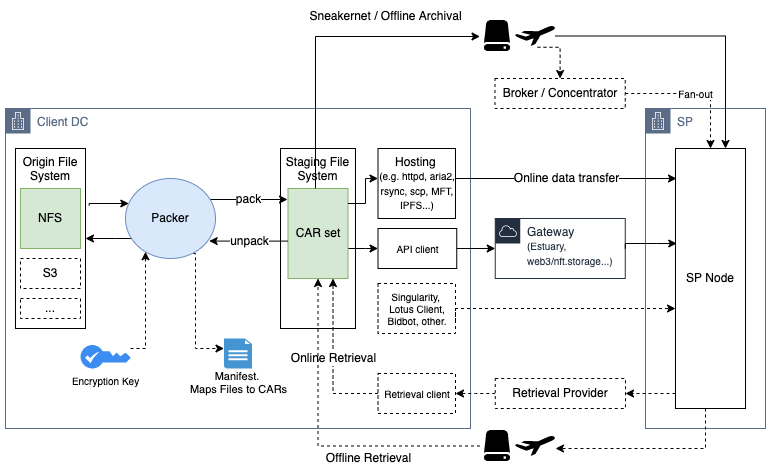

The diagram above was exported from draw.io. Its source (the exported page's mxGraphModel, read from the mxfile embedded in the PNG):
<mxGraphModel dx="873" dy="586" grid="1" gridSize="10" guides="1" tooltips="1" connect="1" arrows="1" fold="1" page="1" pageScale="1" pageWidth="850" pageHeight="1100" background="#ffffff" math="0" shadow="0">
  <root>
    <mxCell id="0" />
    <mxCell id="1" parent="0" />
    <mxCell id="qziLCMFdaO2LlvTPwSSa-58" value="SP" style="points=[[0,0],[0.25,0],[0.5,0],[0.75,0],[1,0],[1,0.25],[1,0.5],[1,0.75],[1,1],[0.75,1],[0.5,1],[0.25,1],[0,1],[0,0.75],[0,0.5],[0,0.25]];outlineConnect=0;gradientColor=none;html=1;whiteSpace=wrap;fontSize=12;fontStyle=0;container=1;pointerEvents=0;collapsible=0;recursiveResize=0;shape=mxgraph.aws4.group;grIcon=mxgraph.aws4.group_corporate_data_center;strokeColor=#5A6C86;fillColor=#FFFFFF;verticalAlign=top;align=left;spacingLeft=30;fontColor=#5A6C86;dashed=0;labelBackgroundColor=default;" parent="1" vertex="1">
      <mxGeometry x="720" y="200" width="120" height="320" as="geometry" />
    </mxCell>
    <mxCell id="qziLCMFdaO2LlvTPwSSa-3" value="SP Node" style="rounded=0;whiteSpace=wrap;html=1;" parent="qziLCMFdaO2LlvTPwSSa-58" vertex="1">
      <mxGeometry x="30" y="40" width="70" height="260" as="geometry" />
    </mxCell>
    <mxCell id="qziLCMFdaO2LlvTPwSSa-57" value="Gateway&lt;br&gt;&lt;font style=&quot;font-size: 10px;&quot;&gt;(Estuary, &lt;br&gt;web3/nft.storage...)&lt;/font&gt;" style="points=[[0,0],[0.25,0],[0.5,0],[0.75,0],[1,0],[1,0.25],[1,0.5],[1,0.75],[1,1],[0.75,1],[0.5,1],[0.25,1],[0,1],[0,0.75],[0,0.5],[0,0.25]];outlineConnect=0;gradientColor=none;html=1;whiteSpace=wrap;fontSize=12;fontStyle=0;container=1;pointerEvents=0;collapsible=0;recursiveResize=0;shape=mxgraph.aws4.group;grIcon=mxgraph.aws4.group_aws_cloud;strokeColor=#232F3E;fillColor=none;verticalAlign=top;align=left;spacingLeft=30;fontColor=#232F3E;dashed=0;labelBackgroundColor=default;" parent="1" vertex="1">
      <mxGeometry x="569.75" y="310" width="130" height="60" as="geometry" />
    </mxCell>
    <mxCell id="qziLCMFdaO2LlvTPwSSa-56" value="Client DC" style="points=[[0,0],[0.25,0],[0.5,0],[0.75,0],[1,0],[1,0.25],[1,0.5],[1,0.75],[1,1],[0.75,1],[0.5,1],[0.25,1],[0,1],[0,0.75],[0,0.5],[0,0.25]];outlineConnect=0;gradientColor=none;html=1;whiteSpace=wrap;fontSize=12;fontStyle=0;container=1;pointerEvents=0;collapsible=0;recursiveResize=0;shape=mxgraph.aws4.group;grIcon=mxgraph.aws4.group_corporate_data_center;strokeColor=#5A6C86;fillColor=none;verticalAlign=top;align=left;spacingLeft=30;fontColor=#5A6C86;dashed=0;labelBackgroundColor=default;" parent="1" vertex="1">
      <mxGeometry x="80" y="200" width="465" height="320" as="geometry" />
    </mxCell>
    <mxCell id="qziLCMFdaO2LlvTPwSSa-19" value="API client" style="rounded=0;whiteSpace=wrap;html=1;fontSize=10;" parent="qziLCMFdaO2LlvTPwSSa-56" vertex="1">
      <mxGeometry x="372.5" y="120" width="78.75" height="40" as="geometry" />
    </mxCell>
    <mxCell id="Ys4C-7b9UoRCQPuG-m6D-46" style="rounded=0;orthogonalLoop=1;jettySize=auto;html=1;fontSize=10;dashed=1;edgeStyle=orthogonalEdgeStyle;exitX=0.754;exitY=0.938;exitDx=0;exitDy=0;exitPerimeter=0;" parent="qziLCMFdaO2LlvTPwSSa-56" source="qziLCMFdaO2LlvTPwSSa-5" target="qziLCMFdaO2LlvTPwSSa-52" edge="1">
      <mxGeometry relative="1" as="geometry">
        <Array as="points">
          <mxPoint x="190" y="145" />
          <mxPoint x="190" y="240" />
        </Array>
      </mxGeometry>
    </mxCell>
    <mxCell id="Ys4C-7b9UoRCQPuG-m6D-67" style="rounded=0;orthogonalLoop=1;jettySize=auto;html=1;entryX=1;entryY=0.5;entryDx=0;entryDy=0;labelBorderColor=none;fontSize=10;edgeStyle=orthogonalEdgeStyle;" parent="qziLCMFdaO2LlvTPwSSa-56" source="qziLCMFdaO2LlvTPwSSa-5" target="qziLCMFdaO2LlvTPwSSa-14" edge="1">
      <mxGeometry relative="1" as="geometry">
        <Array as="points">
          <mxPoint x="110" y="130" />
          <mxPoint x="110" y="130" />
        </Array>
      </mxGeometry>
    </mxCell>
    <mxCell id="qziLCMFdaO2LlvTPwSSa-5" value="Packer" style="ellipse;whiteSpace=wrap;html=1;labelBorderColor=none;fillColor=#dae8fc;strokeColor=#6c8ebf;" parent="qziLCMFdaO2LlvTPwSSa-56" vertex="1">
      <mxGeometry x="120" y="70" width="90" height="80" as="geometry" />
    </mxCell>
    <mxCell id="qziLCMFdaO2LlvTPwSSa-25" value="Staging File System" style="rounded=0;whiteSpace=wrap;html=1;verticalAlign=top;" parent="qziLCMFdaO2LlvTPwSSa-56" vertex="1">
      <mxGeometry x="275" y="40" width="75" height="180" as="geometry" />
    </mxCell>
    <mxCell id="qziLCMFdaO2LlvTPwSSa-14" value="Origin File System" style="rounded=0;whiteSpace=wrap;html=1;verticalAlign=top;" parent="qziLCMFdaO2LlvTPwSSa-56" vertex="1">
      <mxGeometry x="10" y="40" width="70" height="180" as="geometry" />
    </mxCell>
    <mxCell id="qziLCMFdaO2LlvTPwSSa-15" style="edgeStyle=orthogonalEdgeStyle;rounded=0;orthogonalLoop=1;jettySize=auto;html=1;exitX=1.053;exitY=0.317;exitDx=0;exitDy=0;exitPerimeter=0;" parent="qziLCMFdaO2LlvTPwSSa-56" source="qziLCMFdaO2LlvTPwSSa-14" target="qziLCMFdaO2LlvTPwSSa-5" edge="1">
      <mxGeometry relative="1" as="geometry">
        <Array as="points">
          <mxPoint x="84" y="95" />
        </Array>
      </mxGeometry>
    </mxCell>
    <mxCell id="m6uGe5VJJy52fHKSj8YA-1" style="edgeStyle=orthogonalEdgeStyle;rounded=0;orthogonalLoop=1;jettySize=auto;html=1;fontSize=10;" edge="1" parent="qziLCMFdaO2LlvTPwSSa-56" source="Ys4C-7b9UoRCQPuG-m6D-27" target="qziLCMFdaO2LlvTPwSSa-19">
      <mxGeometry relative="1" as="geometry">
        <Array as="points">
          <mxPoint x="360" y="140" />
          <mxPoint x="360" y="140" />
        </Array>
      </mxGeometry>
    </mxCell>
    <mxCell id="Ys4C-7b9UoRCQPuG-m6D-27" value="CAR set" style="text;html=1;strokeColor=#82b366;fillColor=#d5e8d4;align=center;verticalAlign=middle;whiteSpace=wrap;rounded=0;" parent="qziLCMFdaO2LlvTPwSSa-56" vertex="1">
      <mxGeometry x="282.5" y="80" width="60" height="90" as="geometry" />
    </mxCell>
    <mxCell id="Ys4C-7b9UoRCQPuG-m6D-34" value="NFS" style="text;html=1;strokeColor=#82b366;fillColor=#d5e8d4;align=center;verticalAlign=middle;whiteSpace=wrap;rounded=0;" parent="qziLCMFdaO2LlvTPwSSa-56" vertex="1">
      <mxGeometry x="15" y="80" width="60" height="60" as="geometry" />
    </mxCell>
    <mxCell id="Ys4C-7b9UoRCQPuG-m6D-37" style="edgeStyle=orthogonalEdgeStyle;rounded=0;orthogonalLoop=1;jettySize=auto;html=1;dashed=1;fontSize=10;" parent="qziLCMFdaO2LlvTPwSSa-56" source="Ys4C-7b9UoRCQPuG-m6D-36" target="qziLCMFdaO2LlvTPwSSa-5" edge="1">
      <mxGeometry relative="1" as="geometry">
        <Array as="points">
          <mxPoint x="140" y="240" />
        </Array>
      </mxGeometry>
    </mxCell>
    <mxCell id="Ys4C-7b9UoRCQPuG-m6D-36" value="&lt;span style=&quot;color: rgb(0, 0, 0); font-family: Helvetica; font-size: 10px; font-style: normal; font-variant-ligatures: normal; font-variant-caps: normal; font-weight: 400; letter-spacing: normal; orphans: 2; text-align: center; text-indent: 0px; text-transform: none; widows: 2; word-spacing: 0px; -webkit-text-stroke-width: 0px; text-decoration-thickness: initial; text-decoration-style: initial; text-decoration-color: initial; float: none; display: inline !important;&quot;&gt;&lt;br&gt;&lt;br&gt;&lt;br&gt;&lt;br&gt;Encryption Key&lt;br&gt;&lt;/span&gt;" style="sketch=0;html=1;aspect=fixed;strokeColor=none;shadow=0;align=center;verticalAlign=middle;fillColor=#3B8DF1;shape=mxgraph.gcp2.key;labelBackgroundColor=none;labelBorderColor=none;fontSize=10;" parent="qziLCMFdaO2LlvTPwSSa-56" vertex="1">
      <mxGeometry x="75" y="236.5" width="50" height="23.5" as="geometry" />
    </mxCell>
    <mxCell id="qziLCMFdaO2LlvTPwSSa-52" value="Manifest. &lt;br&gt;Maps Files to CARs" style="shadow=0;dashed=0;html=1;strokeColor=none;fillColor=#4495D1;labelPosition=center;verticalLabelPosition=bottom;verticalAlign=bottom;align=center;outlineConnect=0;shape=mxgraph.veeam.2d.report;fontSize=11;labelBackgroundColor=default;" parent="qziLCMFdaO2LlvTPwSSa-56" vertex="1">
      <mxGeometry x="218.5" y="230" width="28" height="30" as="geometry" />
    </mxCell>
    <mxCell id="Ys4C-7b9UoRCQPuG-m6D-26" value="pack" style="edgeStyle=orthogonalEdgeStyle;rounded=0;orthogonalLoop=1;jettySize=auto;html=1;fontSize=12;exitX=0.945;exitY=0.265;exitDx=0;exitDy=0;exitPerimeter=0;" parent="qziLCMFdaO2LlvTPwSSa-56" source="qziLCMFdaO2LlvTPwSSa-5" edge="1">
      <mxGeometry relative="1" as="geometry">
        <mxPoint x="282" y="91" as="targetPoint" />
        <Array as="points">
          <mxPoint x="282" y="91" />
        </Array>
      </mxGeometry>
    </mxCell>
    <mxCell id="Ys4C-7b9UoRCQPuG-m6D-44" value="S3" style="text;html=1;align=center;verticalAlign=middle;whiteSpace=wrap;rounded=0;strokeColor=default;dashed=1;" parent="qziLCMFdaO2LlvTPwSSa-56" vertex="1">
      <mxGeometry x="15" y="150" width="60" height="30" as="geometry" />
    </mxCell>
    <mxCell id="Ys4C-7b9UoRCQPuG-m6D-45" value="..." style="text;html=1;align=center;verticalAlign=middle;whiteSpace=wrap;rounded=0;strokeColor=default;dashed=1;" parent="qziLCMFdaO2LlvTPwSSa-56" vertex="1">
      <mxGeometry x="15" y="190" width="60" height="20" as="geometry" />
    </mxCell>
    <mxCell id="Ys4C-7b9UoRCQPuG-m6D-25" value="&lt;font style=&quot;&quot;&gt;Hosting&amp;nbsp;&lt;br&gt;&lt;/font&gt;&lt;font style=&quot;font-size: 10px;&quot;&gt;(e.g. httpd, aria2, rsync, scp, MFT, IPFS...)&lt;/font&gt;" style="rounded=0;whiteSpace=wrap;html=1;labelBackgroundColor=default;" parent="qziLCMFdaO2LlvTPwSSa-56" vertex="1">
      <mxGeometry x="372.5" y="40" width="77.5" height="70" as="geometry" />
    </mxCell>
    <mxCell id="Ys4C-7b9UoRCQPuG-m6D-47" style="edgeStyle=orthogonalEdgeStyle;rounded=0;orthogonalLoop=1;jettySize=auto;html=1;fontSize=10;" parent="qziLCMFdaO2LlvTPwSSa-56" source="Ys4C-7b9UoRCQPuG-m6D-27" target="Ys4C-7b9UoRCQPuG-m6D-25" edge="1">
      <mxGeometry relative="1" as="geometry">
        <Array as="points">
          <mxPoint x="360" y="95" />
          <mxPoint x="360" y="70" />
        </Array>
      </mxGeometry>
    </mxCell>
    <mxCell id="Ys4C-7b9UoRCQPuG-m6D-49" value="unpack" style="rounded=0;orthogonalLoop=1;jettySize=auto;html=1;fontSize=12;entryX=0.93;entryY=0.782;entryDx=0;entryDy=0;entryPerimeter=0;edgeStyle=orthogonalEdgeStyle;" parent="qziLCMFdaO2LlvTPwSSa-56" source="Ys4C-7b9UoRCQPuG-m6D-27" target="qziLCMFdaO2LlvTPwSSa-5" edge="1">
      <mxGeometry relative="1" as="geometry">
        <mxPoint x="290" y="133" as="sourcePoint" />
        <mxPoint x="292.5" y="105" as="targetPoint" />
        <Array as="points">
          <mxPoint x="246" y="133" />
        </Array>
      </mxGeometry>
    </mxCell>
    <mxCell id="Ys4C-7b9UoRCQPuG-m6D-1" value="Singularity, &lt;br&gt;Lotus Client, Bidbot, other." style="rounded=0;whiteSpace=wrap;html=1;dashed=1;fontSize=10;" parent="qziLCMFdaO2LlvTPwSSa-56" vertex="1">
      <mxGeometry x="372.5" y="175" width="77.5" height="50" as="geometry" />
    </mxCell>
    <mxCell id="Ys4C-7b9UoRCQPuG-m6D-3" style="rounded=0;orthogonalLoop=1;jettySize=auto;html=1;dashed=1;exitX=1;exitY=0.75;exitDx=0;exitDy=0;edgeStyle=orthogonalEdgeStyle;" parent="qziLCMFdaO2LlvTPwSSa-56" source="Ys4C-7b9UoRCQPuG-m6D-1" edge="1">
      <mxGeometry relative="1" as="geometry">
        <mxPoint x="405.25" y="255" as="sourcePoint" />
        <mxPoint x="670" y="200" as="targetPoint" />
        <Array as="points">
          <mxPoint x="450" y="200" />
        </Array>
      </mxGeometry>
    </mxCell>
    <mxCell id="m6uGe5VJJy52fHKSj8YA-3" value="Retrieval client" style="rounded=0;whiteSpace=wrap;html=1;dashed=1;fontSize=10;" vertex="1" parent="qziLCMFdaO2LlvTPwSSa-56">
      <mxGeometry x="372.5" y="265" width="77.5" height="40" as="geometry" />
    </mxCell>
    <mxCell id="Ys4C-7b9UoRCQPuG-m6D-64" value="Online Retrieval" style="rounded=0;orthogonalLoop=1;jettySize=auto;html=1;dashed=1;fontSize=12;entryX=0.75;entryY=1;entryDx=0;entryDy=0;edgeStyle=orthogonalEdgeStyle;startArrow=none;" parent="qziLCMFdaO2LlvTPwSSa-56" source="m6uGe5VJJy52fHKSj8YA-3" target="Ys4C-7b9UoRCQPuG-m6D-27" edge="1">
      <mxGeometry relative="1" as="geometry">
        <mxPoint x="676.4300000000001" y="263.9000000000001" as="sourcePoint" />
        <mxPoint x="629.75" y="265" as="targetPoint" />
      </mxGeometry>
    </mxCell>
    <mxCell id="qziLCMFdaO2LlvTPwSSa-55" style="rounded=0;orthogonalLoop=1;jettySize=auto;html=1;fontSize=8;exitX=1;exitY=0.5;exitDx=0;exitDy=0;edgeStyle=orthogonalEdgeStyle;" parent="1" source="qziLCMFdaO2LlvTPwSSa-57" edge="1">
      <mxGeometry relative="1" as="geometry">
        <mxPoint x="751.25" y="305.0344827586207" as="sourcePoint" />
        <Array as="points">
          <mxPoint x="731.25" y="335" />
          <mxPoint x="731.25" y="335" />
        </Array>
        <mxPoint x="751.25" y="335" as="targetPoint" />
      </mxGeometry>
    </mxCell>
    <mxCell id="qziLCMFdaO2LlvTPwSSa-31" style="edgeStyle=orthogonalEdgeStyle;rounded=0;orthogonalLoop=1;jettySize=auto;html=1;entryX=0;entryY=0.5;entryDx=0;entryDy=0;" parent="1" source="qziLCMFdaO2LlvTPwSSa-19" target="qziLCMFdaO2LlvTPwSSa-57" edge="1">
      <mxGeometry relative="1" as="geometry">
        <mxPoint x="631.25" y="305" as="targetPoint" />
      </mxGeometry>
    </mxCell>
    <mxCell id="qziLCMFdaO2LlvTPwSSa-40" value="Online data transfer" style="rounded=0;orthogonalLoop=1;jettySize=auto;html=1;fontSize=12;startArrow=none;edgeStyle=orthogonalEdgeStyle;" parent="1" source="Ys4C-7b9UoRCQPuG-m6D-25" edge="1">
      <mxGeometry relative="1" as="geometry">
        <mxPoint x="751" y="270" as="targetPoint" />
        <Array as="points">
          <mxPoint x="751" y="270" />
        </Array>
      </mxGeometry>
    </mxCell>
    <mxCell id="qziLCMFdaO2LlvTPwSSa-48" style="edgeStyle=orthogonalEdgeStyle;rounded=0;orthogonalLoop=1;jettySize=auto;html=1;fontSize=8;" parent="1" source="qziLCMFdaO2LlvTPwSSa-36" edge="1">
      <mxGeometry relative="1" as="geometry">
        <mxPoint x="800" y="240" as="targetPoint" />
      </mxGeometry>
    </mxCell>
    <mxCell id="qziLCMFdaO2LlvTPwSSa-36" value="" style="shape=mxgraph.signs.transportation.airplane_7;html=1;pointerEvents=1;fillColor=#000000;strokeColor=none;verticalLabelPosition=bottom;verticalAlign=top;align=center;" parent="1" vertex="1">
      <mxGeometry x="589.5" y="117.5" width="40" height="20" as="geometry" />
    </mxCell>
    <mxCell id="qziLCMFdaO2LlvTPwSSa-45" value="" style="shape=image;html=1;verticalAlign=top;verticalLabelPosition=bottom;labelBackgroundColor=#ffffff;imageAspect=0;aspect=fixed;image=https://cdn2.iconfinder.com/data/icons/freecns-cumulus/16/519553-049_Disk-128.png;fontSize=8;fillColor=#FFFFCC;" parent="1" vertex="1">
      <mxGeometry x="554.5" y="110" width="35" height="35" as="geometry" />
    </mxCell>
    <mxCell id="Ys4C-7b9UoRCQPuG-m6D-22" style="rounded=0;orthogonalLoop=1;jettySize=auto;html=1;fontSize=12;edgeStyle=orthogonalEdgeStyle;" parent="1" source="Ys4C-7b9UoRCQPuG-m6D-27" target="qziLCMFdaO2LlvTPwSSa-45" edge="1">
      <mxGeometry relative="1" as="geometry">
        <Array as="points">
          <mxPoint x="390" y="128" />
        </Array>
      </mxGeometry>
    </mxCell>
    <mxCell id="Ys4C-7b9UoRCQPuG-m6D-41" style="rounded=0;orthogonalLoop=1;jettySize=auto;html=1;dashed=1;fontSize=10;entryX=1;entryY=0.5;entryDx=0;entryDy=0;" parent="1" target="Ys4C-7b9UoRCQPuG-m6D-63" edge="1">
      <mxGeometry relative="1" as="geometry">
        <mxPoint x="750" y="485" as="sourcePoint" />
        <mxPoint x="670" y="500" as="targetPoint" />
      </mxGeometry>
    </mxCell>
    <mxCell id="Ys4C-7b9UoRCQPuG-m6D-50" value="" style="shape=mxgraph.signs.transportation.airplane_7;html=1;pointerEvents=1;fillColor=#000000;strokeColor=none;verticalLabelPosition=bottom;verticalAlign=top;align=center;" parent="1" vertex="1">
      <mxGeometry x="589.5" y="527.5" width="40" height="20" as="geometry" />
    </mxCell>
    <mxCell id="Ys4C-7b9UoRCQPuG-m6D-53" value="" style="edgeStyle=orthogonalEdgeStyle;rounded=0;orthogonalLoop=1;jettySize=auto;html=1;dashed=1;fontSize=12;" parent="1" source="Ys4C-7b9UoRCQPuG-m6D-51" target="Ys4C-7b9UoRCQPuG-m6D-27" edge="1">
      <mxGeometry relative="1" as="geometry" />
    </mxCell>
    <mxCell id="Ys4C-7b9UoRCQPuG-m6D-51" value="" style="shape=image;html=1;verticalAlign=top;verticalLabelPosition=bottom;labelBackgroundColor=#ffffff;imageAspect=0;aspect=fixed;image=https://cdn2.iconfinder.com/data/icons/freecns-cumulus/16/519553-049_Disk-128.png;fontSize=8;fillColor=#FFFFCC;" parent="1" vertex="1">
      <mxGeometry x="554.5" y="520" width="35" height="35" as="geometry" />
    </mxCell>
    <mxCell id="Ys4C-7b9UoRCQPuG-m6D-52" style="edgeStyle=orthogonalEdgeStyle;rounded=0;orthogonalLoop=1;jettySize=auto;html=1;entryX=1.013;entryY=0.625;entryDx=0;entryDy=0;entryPerimeter=0;dashed=1;fontSize=10;" parent="1" source="qziLCMFdaO2LlvTPwSSa-3" target="Ys4C-7b9UoRCQPuG-m6D-50" edge="1">
      <mxGeometry relative="1" as="geometry">
        <Array as="points">
          <mxPoint x="780" y="540" />
        </Array>
      </mxGeometry>
    </mxCell>
    <mxCell id="Ys4C-7b9UoRCQPuG-m6D-59" value="Sneakernet / Offline Archival" style="text;html=1;align=center;verticalAlign=middle;resizable=0;points=[];autosize=1;strokeColor=none;fillColor=none;fontSize=12;" parent="1" vertex="1">
      <mxGeometry x="375" y="97.5" width="170" height="20" as="geometry" />
    </mxCell>
    <mxCell id="Ys4C-7b9UoRCQPuG-m6D-61" value="Fan-out" style="edgeStyle=orthogonalEdgeStyle;rounded=0;orthogonalLoop=1;jettySize=auto;html=1;dashed=1;fontSize=10;entryX=0.5;entryY=0;entryDx=0;entryDy=0;labelBorderColor=none;spacing=2;" parent="1" source="Ys4C-7b9UoRCQPuG-m6D-60" target="qziLCMFdaO2LlvTPwSSa-3" edge="1">
      <mxGeometry relative="1" as="geometry">
        <Array as="points">
          <mxPoint x="785" y="185" />
        </Array>
      </mxGeometry>
    </mxCell>
    <mxCell id="Ys4C-7b9UoRCQPuG-m6D-60" value="Broker / Concentrator" style="rounded=0;whiteSpace=wrap;html=1;dashed=1;" parent="1" vertex="1">
      <mxGeometry x="569.5" y="170" width="130.25" height="30" as="geometry" />
    </mxCell>
    <mxCell id="Ys4C-7b9UoRCQPuG-m6D-62" style="rounded=0;orthogonalLoop=1;jettySize=auto;html=1;dashed=1;fontSize=12;entryX=0.5;entryY=0;entryDx=0;entryDy=0;exitX=0.562;exitY=1.063;exitDx=0;exitDy=0;exitPerimeter=0;edgeStyle=orthogonalEdgeStyle;" parent="1" source="qziLCMFdaO2LlvTPwSSa-36" target="Ys4C-7b9UoRCQPuG-m6D-60" edge="1">
      <mxGeometry relative="1" as="geometry">
        <mxPoint x="709.75" y="195.0344827586207" as="sourcePoint" />
        <mxPoint x="795.0000000000002" y="250" as="targetPoint" />
      </mxGeometry>
    </mxCell>
    <mxCell id="m6uGe5VJJy52fHKSj8YA-5" style="edgeStyle=orthogonalEdgeStyle;rounded=0;orthogonalLoop=1;jettySize=auto;html=1;fontSize=10;dashed=1;" edge="1" parent="1" source="Ys4C-7b9UoRCQPuG-m6D-63" target="m6uGe5VJJy52fHKSj8YA-3">
      <mxGeometry relative="1" as="geometry" />
    </mxCell>
    <mxCell id="Ys4C-7b9UoRCQPuG-m6D-63" value="Retrieval Provider" style="rounded=0;whiteSpace=wrap;html=1;dashed=1;" parent="1" vertex="1">
      <mxGeometry x="569.75" y="470" width="130.25" height="30" as="geometry" />
    </mxCell>
    <mxCell id="kro1cx0S0k2SCTZf7__K-1" value="Offline Retrieval" style="text;html=1;align=center;verticalAlign=middle;resizable=0;points=[];autosize=1;strokeColor=none;fillColor=none;fontSize=12;" parent="1" vertex="1">
      <mxGeometry x="392.5" y="540" width="100" height="20" as="geometry" />
    </mxCell>
  </root>
</mxGraphModel>